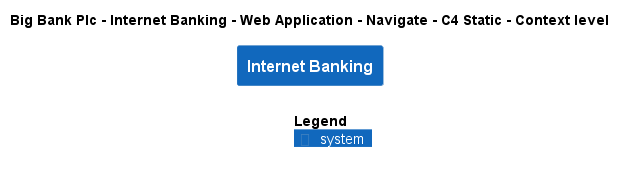

The diagram above was rendered by PlantUML. Its source (embedded in the PNG):
@startuml
!include ..\..\..\..\..\..\..\.c4s\C4_Context.puml

AddElementTag("c4interflow:lifecycle:new", $bgColor=green, $fontColor=#ffffff, $borderColor=green, $shadowing="False")
AddElementTag("c4interflow:lifecycle:changed", $bgColor=orange, $fontColor=#ffffff, $borderColor=orange, $shadowing="False")
AddElementTag("c4interflow:lifecycle:removed", $bgColor=red, $fontColor=#ffffff, $borderColor=red, $shadowing="False")

AddRelTag("c4interflow:lifecycle:new", $textColor=green, $lineColor=green)
AddRelTag("c4interflow:lifecycle:changed", $textColor=orange, $lineColor=orange)
AddRelTag("c4interflow:lifecycle:removed", $textColor=red, $lineColor=red)

SHOW_PERSON_PORTRAIT()
LAYOUT_TOP_DOWN()

skinparam linetype polyline

title Big Bank Plc - Internet Banking - Web Application - Navigate - C4 Static - Context level

System(BigBankPlc.SoftwareSystems.InternetBanking, "Internet Banking", "")



SHOW_LEGEND()
@enduml